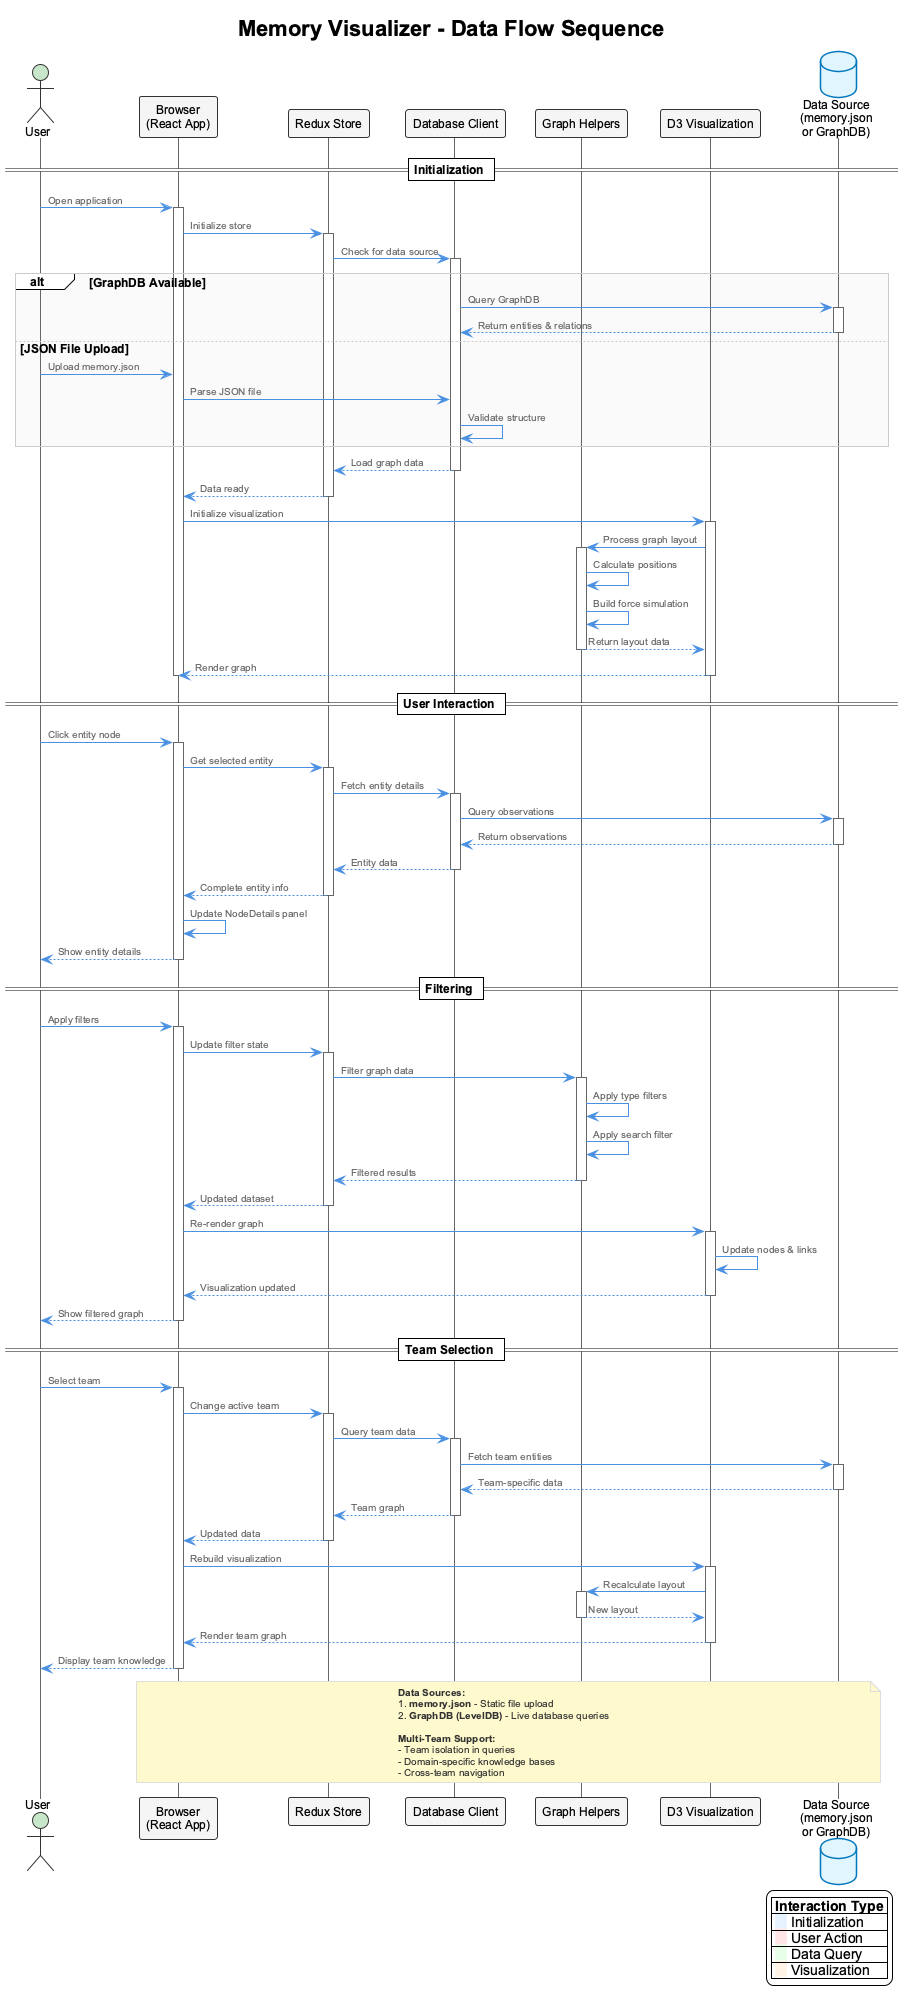

The diagram above was rendered by PlantUML. Its source (embedded in the PNG):
@startuml data-flow
!include ../../../../docs/puml/_standard-style.puml

title Memory Visualizer - Data Flow Sequence

actor User
participant "Browser\n(React App)" as APP
participant "Redux Store" as STORE
participant "Database Client" as CLIENT
participant "Graph Helpers" as HELPERS
participant "D3 Visualization" as D3
database "Data Source\n(memory.json\nor GraphDB)" as DATA

== Initialization ==

User -> APP : Open application
activate APP

APP -> STORE : Initialize store
activate STORE
STORE -> CLIENT : Check for data source
activate CLIENT

alt GraphDB Available
    CLIENT -> DATA : Query GraphDB
    activate DATA
    DATA --> CLIENT : Return entities & relations
    deactivate DATA
else JSON File Upload
    User -> APP : Upload memory.json
    APP -> CLIENT : Parse JSON file
    CLIENT -> CLIENT : Validate structure
end

CLIENT --> STORE : Load graph data
deactivate CLIENT
STORE --> APP : Data ready
deactivate STORE

APP -> D3 : Initialize visualization
activate D3
D3 -> HELPERS : Process graph layout
activate HELPERS
HELPERS -> HELPERS : Calculate positions
HELPERS -> HELPERS : Build force simulation
HELPERS --> D3 : Return layout data
deactivate HELPERS
D3 --> APP : Render graph
deactivate D3

deactivate APP

== User Interaction ==

User -> APP : Click entity node
activate APP

APP -> STORE : Get selected entity
activate STORE
STORE -> CLIENT : Fetch entity details
activate CLIENT
CLIENT -> DATA : Query observations
activate DATA
DATA --> CLIENT : Return observations
deactivate DATA
CLIENT --> STORE : Entity data
deactivate CLIENT
STORE --> APP : Complete entity info
deactivate STORE

APP -> APP : Update NodeDetails panel
APP --> User : Show entity details

deactivate APP

== Filtering ==

User -> APP : Apply filters
activate APP

APP -> STORE : Update filter state
activate STORE
STORE -> HELPERS : Filter graph data
activate HELPERS
HELPERS -> HELPERS : Apply type filters
HELPERS -> HELPERS : Apply search filter
HELPERS --> STORE : Filtered results
deactivate HELPERS
STORE --> APP : Updated dataset
deactivate STORE

APP -> D3 : Re-render graph
activate D3
D3 -> D3 : Update nodes & links
D3 --> APP : Visualization updated
deactivate D3

APP --> User : Show filtered graph

deactivate APP

== Team Selection ==

User -> APP : Select team
activate APP

APP -> STORE : Change active team
activate STORE
STORE -> CLIENT : Query team data
activate CLIENT
CLIENT -> DATA : Fetch team entities
activate DATA
DATA --> CLIENT : Team-specific data
deactivate DATA
CLIENT --> STORE : Team graph
deactivate CLIENT
STORE --> APP : Updated data
deactivate STORE

APP -> D3 : Rebuild visualization
activate D3
D3 -> HELPERS : Recalculate layout
activate HELPERS
HELPERS --> D3 : New layout
deactivate HELPERS
D3 --> APP : Render team graph
deactivate D3

APP --> User : Display team knowledge

deactivate APP

note over APP, DATA
  **Data Sources:**
  1. **memory.json** - Static file upload
  2. **GraphDB (LevelDB)** - Live database queries

  **Multi-Team Support:**
  - Team isolation in queries
  - Domain-specific knowledge bases
  - Cross-team navigation
end note

legend right
  |= Interaction Type |
  | <back:#E6F3FF>   </back> Initialization |
  | <back:#FFE6E6>   </back> User Action |
  | <back:#E6FFE6>   </back> Data Query |
  | <back:#FFF4E6>   </back> Visualization |
endlegend

@enduml